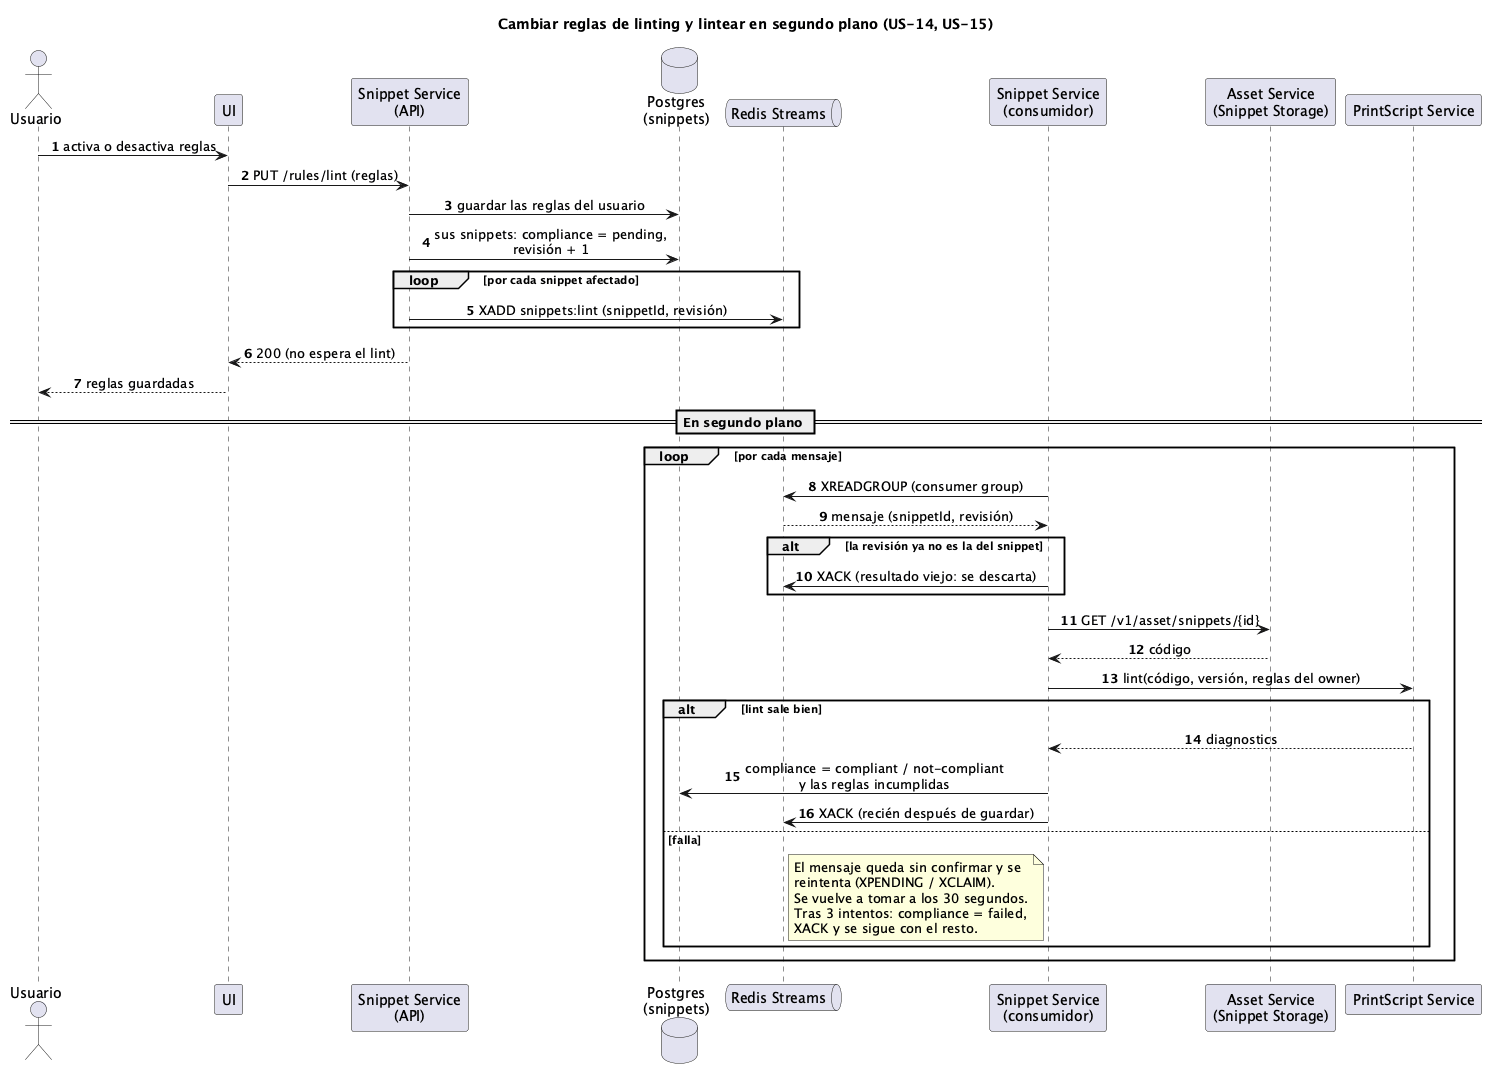

The diagram above was rendered by PlantUML. Its source (embedded in the PNG):
@startuml secuencia-linting-automatico
' Cambiar las reglas de lint y lintear en segundo plano (US-14, US-15).
' El formateo automático (US-11, US-12) sigue el mismo flujo, con su propio
' stream (snippets:format). Se implementa en #23. Topología decidida: Snippet
' Service se manda trabajo a sí mismo.

title Cambiar reglas de linting y lintear en segundo plano (US-14, US-15)
autonumber
skinparam sequenceMessageAlign center

actor Usuario
participant UI
participant "Snippet Service\n(API)" as S
database "Postgres\n(snippets)" as DB
queue "Redis Streams" as Q
participant "Snippet Service\n(consumidor)" as C
participant "Asset Service\n(Snippet Storage)" as ST
participant "PrintScript Service" as PS

Usuario -> UI : activa o desactiva reglas
UI -> S : PUT /rules/lint (reglas)
S -> DB : guardar las reglas del usuario
S -> DB : sus snippets: compliance = pending,\nrevisión + 1
loop por cada snippet afectado
  S -> Q : XADD snippets:lint (snippetId, revisión)
end
S --> UI : 200 (no espera el lint)
UI --> Usuario : reglas guardadas

== En segundo plano ==
loop por cada mensaje
  C -> Q : XREADGROUP (consumer group)
  Q --> C : mensaje (snippetId, revisión)
  alt la revisión ya no es la del snippet
    C -> Q : XACK (resultado viejo: se descarta)
  end
  C -> ST : GET /v1/asset/snippets/{id}
  ST --> C : código
  C -> PS : lint(código, versión, reglas del owner)
  alt lint sale bien
    PS --> C : diagnostics
    C -> DB : compliance = compliant / not-compliant\ny las reglas incumplidas
    C -> Q : XACK (recién después de guardar)
  else falla
    note over C, Q
      El mensaje queda sin confirmar y se
      reintenta (XPENDING / XCLAIM).
      Se vuelve a tomar a los 30 segundos.
      Tras 3 intentos: compliance = failed,
      XACK y se sigue con el resto.
    end note
  end
end
@enduml